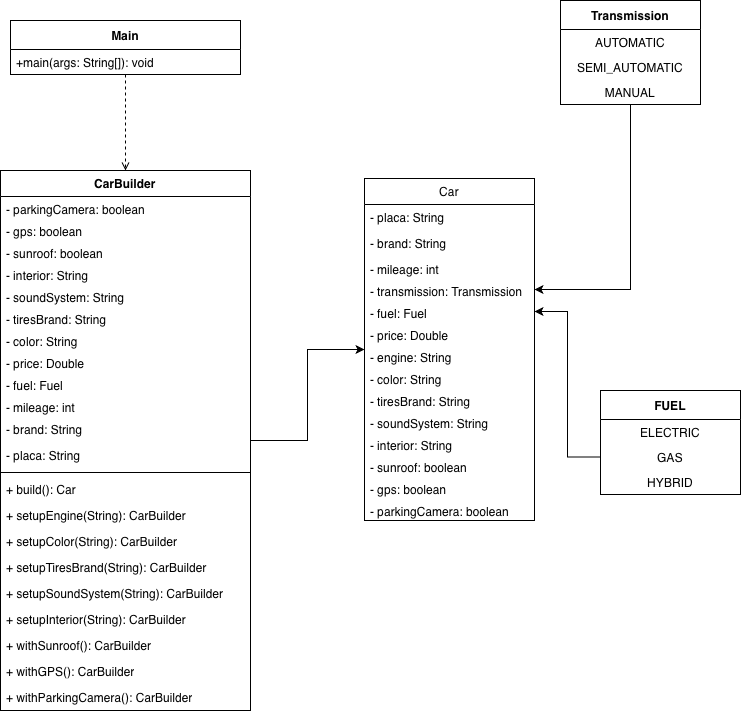

The diagram above was exported from draw.io. Its source (the exported page's mxGraphModel, read from the mxfile embedded in the PNG):
<mxGraphModel dx="1222" dy="826" grid="1" gridSize="10" guides="1" tooltips="1" connect="1" arrows="1" fold="1" page="1" pageScale="1" pageWidth="827" pageHeight="1169" background="none" math="0" shadow="0">
  <root>
    <mxCell id="0" />
    <mxCell id="1" parent="0" />
    <mxCell id="QtoW3NBTCv0DQp6G_1S0-63" edge="1" parent="1" source="QtoW3NBTCv0DQp6G_1S0-1" style="edgeStyle=orthogonalEdgeStyle;rounded=0;orthogonalLoop=1;jettySize=auto;html=1;dashed=1;endArrow=open;endFill=0;" target="QtoW3NBTCv0DQp6G_1S0-46">
      <mxGeometry relative="1" as="geometry" />
    </mxCell>
    <mxCell id="QtoW3NBTCv0DQp6G_1S0-1" parent="1" style="swimlane;fontStyle=1;align=center;verticalAlign=middle;childLayout=stackLayout;horizontal=1;startSize=29;horizontalStack=0;resizeParent=1;resizeParentMax=0;resizeLast=0;collapsible=0;marginBottom=0;html=1;whiteSpace=wrap;labelBackgroundColor=none;" value="Main" vertex="1">
      <mxGeometry height="54" width="230" x="60" y="50" as="geometry" />
    </mxCell>
    <mxCell id="QtoW3NBTCv0DQp6G_1S0-3" parent="QtoW3NBTCv0DQp6G_1S0-1" style="text;html=1;strokeColor=none;fillColor=none;align=left;verticalAlign=middle;spacingLeft=4;spacingRight=4;overflow=hidden;rotatable=0;points=[[0,0.5],[1,0.5]];portConstraint=eastwest;whiteSpace=wrap;labelBackgroundColor=none;" value="+main(args: String[]): void" vertex="1">
      <mxGeometry height="25" width="230" y="29" as="geometry" />
    </mxCell>
    <mxCell id="QtoW3NBTCv0DQp6G_1S0-4" parent="1" style="swimlane;fontStyle=0;childLayout=stackLayout;horizontal=1;startSize=26;fillColor=none;horizontalStack=0;resizeParent=1;resizeParentMax=0;resizeLast=0;collapsible=1;marginBottom=0;whiteSpace=wrap;html=1;" value="Car" vertex="1">
      <mxGeometry height="342" width="170" x="414" y="208" as="geometry" />
    </mxCell>
    <mxCell id="QtoW3NBTCv0DQp6G_1S0-5" parent="QtoW3NBTCv0DQp6G_1S0-4" style="text;strokeColor=none;fillColor=none;align=left;verticalAlign=top;spacingLeft=4;spacingRight=4;overflow=hidden;rotatable=0;points=[[0,0.5],[1,0.5]];portConstraint=eastwest;whiteSpace=wrap;html=1;" value="- placa: String" vertex="1">
      <mxGeometry height="26" width="170" y="26" as="geometry" />
    </mxCell>
    <mxCell id="QtoW3NBTCv0DQp6G_1S0-6" parent="QtoW3NBTCv0DQp6G_1S0-4" style="text;strokeColor=none;fillColor=none;align=left;verticalAlign=top;spacingLeft=4;spacingRight=4;overflow=hidden;rotatable=0;points=[[0,0.5],[1,0.5]];portConstraint=eastwest;whiteSpace=wrap;html=1;" value="- brand: String" vertex="1">
      <mxGeometry height="26" width="170" y="52" as="geometry" />
    </mxCell>
    <mxCell id="QtoW3NBTCv0DQp6G_1S0-7" parent="QtoW3NBTCv0DQp6G_1S0-4" style="text;strokeColor=none;fillColor=none;align=left;verticalAlign=top;spacingLeft=4;spacingRight=4;overflow=hidden;rotatable=0;points=[[0,0.5],[1,0.5]];portConstraint=eastwest;whiteSpace=wrap;html=1;" value="- mileage: int" vertex="1">
      <mxGeometry height="22" width="170" y="78" as="geometry" />
    </mxCell>
    <mxCell id="QtoW3NBTCv0DQp6G_1S0-8" parent="QtoW3NBTCv0DQp6G_1S0-4" style="text;strokeColor=none;fillColor=none;align=left;verticalAlign=top;spacingLeft=4;spacingRight=4;overflow=hidden;rotatable=0;points=[[0,0.5],[1,0.5]];portConstraint=eastwest;whiteSpace=wrap;html=1;" value="- transmission: Transmission" vertex="1">
      <mxGeometry height="22" width="170" y="100" as="geometry" />
    </mxCell>
    <mxCell id="QtoW3NBTCv0DQp6G_1S0-15" parent="QtoW3NBTCv0DQp6G_1S0-4" style="text;strokeColor=none;fillColor=none;align=left;verticalAlign=top;spacingLeft=4;spacingRight=4;overflow=hidden;rotatable=0;points=[[0,0.5],[1,0.5]];portConstraint=eastwest;whiteSpace=wrap;html=1;" value="- fuel: Fuel" vertex="1">
      <mxGeometry height="22" width="170" y="122" as="geometry" />
    </mxCell>
    <mxCell id="QtoW3NBTCv0DQp6G_1S0-22" parent="QtoW3NBTCv0DQp6G_1S0-4" style="text;strokeColor=none;fillColor=none;align=left;verticalAlign=top;spacingLeft=4;spacingRight=4;overflow=hidden;rotatable=0;points=[[0,0.5],[1,0.5]];portConstraint=eastwest;whiteSpace=wrap;html=1;" value="- price: Double" vertex="1">
      <mxGeometry height="22" width="170" y="144" as="geometry" />
    </mxCell>
    <mxCell id="QtoW3NBTCv0DQp6G_1S0-23" parent="QtoW3NBTCv0DQp6G_1S0-4" style="text;strokeColor=none;fillColor=none;align=left;verticalAlign=top;spacingLeft=4;spacingRight=4;overflow=hidden;rotatable=0;points=[[0,0.5],[1,0.5]];portConstraint=eastwest;whiteSpace=wrap;html=1;" value="- engine: String" vertex="1">
      <mxGeometry height="22" width="170" y="166" as="geometry" />
    </mxCell>
    <mxCell id="QtoW3NBTCv0DQp6G_1S0-24" parent="QtoW3NBTCv0DQp6G_1S0-4" style="text;strokeColor=none;fillColor=none;align=left;verticalAlign=top;spacingLeft=4;spacingRight=4;overflow=hidden;rotatable=0;points=[[0,0.5],[1,0.5]];portConstraint=eastwest;whiteSpace=wrap;html=1;" value="- color: String" vertex="1">
      <mxGeometry height="22" width="170" y="188" as="geometry" />
    </mxCell>
    <mxCell id="QtoW3NBTCv0DQp6G_1S0-25" parent="QtoW3NBTCv0DQp6G_1S0-4" style="text;strokeColor=none;fillColor=none;align=left;verticalAlign=top;spacingLeft=4;spacingRight=4;overflow=hidden;rotatable=0;points=[[0,0.5],[1,0.5]];portConstraint=eastwest;whiteSpace=wrap;html=1;" value="- tiresBrand: String" vertex="1">
      <mxGeometry height="22" width="170" y="210" as="geometry" />
    </mxCell>
    <mxCell id="QtoW3NBTCv0DQp6G_1S0-26" parent="QtoW3NBTCv0DQp6G_1S0-4" style="text;strokeColor=none;fillColor=none;align=left;verticalAlign=top;spacingLeft=4;spacingRight=4;overflow=hidden;rotatable=0;points=[[0,0.5],[1,0.5]];portConstraint=eastwest;whiteSpace=wrap;html=1;" value="- soundSystem: String" vertex="1">
      <mxGeometry height="22" width="170" y="232" as="geometry" />
    </mxCell>
    <mxCell id="QtoW3NBTCv0DQp6G_1S0-27" parent="QtoW3NBTCv0DQp6G_1S0-4" style="text;strokeColor=none;fillColor=none;align=left;verticalAlign=top;spacingLeft=4;spacingRight=4;overflow=hidden;rotatable=0;points=[[0,0.5],[1,0.5]];portConstraint=eastwest;whiteSpace=wrap;html=1;" value="- interior: String" vertex="1">
      <mxGeometry height="22" width="170" y="254" as="geometry" />
    </mxCell>
    <mxCell id="QtoW3NBTCv0DQp6G_1S0-28" parent="QtoW3NBTCv0DQp6G_1S0-4" style="text;strokeColor=none;fillColor=none;align=left;verticalAlign=top;spacingLeft=4;spacingRight=4;overflow=hidden;rotatable=0;points=[[0,0.5],[1,0.5]];portConstraint=eastwest;whiteSpace=wrap;html=1;" value="- sunroof: boolean" vertex="1">
      <mxGeometry height="22" width="170" y="276" as="geometry" />
    </mxCell>
    <mxCell id="QtoW3NBTCv0DQp6G_1S0-29" parent="QtoW3NBTCv0DQp6G_1S0-4" style="text;strokeColor=none;fillColor=none;align=left;verticalAlign=top;spacingLeft=4;spacingRight=4;overflow=hidden;rotatable=0;points=[[0,0.5],[1,0.5]];portConstraint=eastwest;whiteSpace=wrap;html=1;" value="- gps: boolean" vertex="1">
      <mxGeometry height="22" width="170" y="298" as="geometry" />
    </mxCell>
    <mxCell id="QtoW3NBTCv0DQp6G_1S0-30" parent="QtoW3NBTCv0DQp6G_1S0-4" style="text;strokeColor=none;fillColor=none;align=left;verticalAlign=top;spacingLeft=4;spacingRight=4;overflow=hidden;rotatable=0;points=[[0,0.5],[1,0.5]];portConstraint=eastwest;whiteSpace=wrap;html=1;" value="- parkingCamera: boolean" vertex="1">
      <mxGeometry height="22" width="170" y="320" as="geometry" />
    </mxCell>
    <mxCell id="QtoW3NBTCv0DQp6G_1S0-14" edge="1" parent="1" source="QtoW3NBTCv0DQp6G_1S0-9" style="edgeStyle=orthogonalEdgeStyle;rounded=0;orthogonalLoop=1;jettySize=auto;html=1;" target="QtoW3NBTCv0DQp6G_1S0-8">
      <mxGeometry relative="1" as="geometry" />
    </mxCell>
    <mxCell id="QtoW3NBTCv0DQp6G_1S0-9" parent="1" style="swimlane;fontStyle=1;align=center;verticalAlign=middle;childLayout=stackLayout;horizontal=1;startSize=29;horizontalStack=0;resizeParent=1;resizeParentMax=0;resizeLast=0;collapsible=0;marginBottom=0;html=1;whiteSpace=wrap;" value="Transmission" vertex="1">
      <mxGeometry height="104" width="140" x="610" y="30" as="geometry" />
    </mxCell>
    <mxCell id="QtoW3NBTCv0DQp6G_1S0-10" parent="QtoW3NBTCv0DQp6G_1S0-9" style="text;html=1;strokeColor=none;fillColor=none;align=center;verticalAlign=middle;spacingLeft=4;spacingRight=4;overflow=hidden;rotatable=0;points=[[0,0.5],[1,0.5]];portConstraint=eastwest;whiteSpace=wrap;" value="AUTOMATIC" vertex="1">
      <mxGeometry height="25" width="140" y="29" as="geometry" />
    </mxCell>
    <mxCell id="QtoW3NBTCv0DQp6G_1S0-12" parent="QtoW3NBTCv0DQp6G_1S0-9" style="text;html=1;strokeColor=none;fillColor=none;align=center;verticalAlign=middle;spacingLeft=4;spacingRight=4;overflow=hidden;rotatable=0;points=[[0,0.5],[1,0.5]];portConstraint=eastwest;whiteSpace=wrap;" value="SEMI_AUTOMATIC" vertex="1">
      <mxGeometry height="25" width="140" y="54" as="geometry" />
    </mxCell>
    <mxCell id="QtoW3NBTCv0DQp6G_1S0-13" parent="QtoW3NBTCv0DQp6G_1S0-9" style="text;html=1;strokeColor=none;fillColor=none;align=center;verticalAlign=middle;spacingLeft=4;spacingRight=4;overflow=hidden;rotatable=0;points=[[0,0.5],[1,0.5]];portConstraint=eastwest;whiteSpace=wrap;" value="MANUAL" vertex="1">
      <mxGeometry height="25" width="140" y="79" as="geometry" />
    </mxCell>
    <mxCell id="QtoW3NBTCv0DQp6G_1S0-16" parent="1" style="swimlane;fontStyle=1;align=center;verticalAlign=middle;childLayout=stackLayout;horizontal=1;startSize=29;horizontalStack=0;resizeParent=1;resizeParentMax=0;resizeLast=0;collapsible=0;marginBottom=0;html=1;whiteSpace=wrap;" value="FUEL" vertex="1">
      <mxGeometry height="104" width="140" x="650" y="420" as="geometry" />
    </mxCell>
    <mxCell id="QtoW3NBTCv0DQp6G_1S0-17" parent="QtoW3NBTCv0DQp6G_1S0-16" style="text;html=1;strokeColor=none;fillColor=none;align=center;verticalAlign=middle;spacingLeft=4;spacingRight=4;overflow=hidden;rotatable=0;points=[[0,0.5],[1,0.5]];portConstraint=eastwest;whiteSpace=wrap;" value="ELECTRIC" vertex="1">
      <mxGeometry height="25" width="140" y="29" as="geometry" />
    </mxCell>
    <mxCell id="QtoW3NBTCv0DQp6G_1S0-18" parent="QtoW3NBTCv0DQp6G_1S0-16" style="text;html=1;strokeColor=none;fillColor=none;align=center;verticalAlign=middle;spacingLeft=4;spacingRight=4;overflow=hidden;rotatable=0;points=[[0,0.5],[1,0.5]];portConstraint=eastwest;whiteSpace=wrap;" value="GAS" vertex="1">
      <mxGeometry height="25" width="140" y="54" as="geometry" />
    </mxCell>
    <mxCell id="QtoW3NBTCv0DQp6G_1S0-19" parent="QtoW3NBTCv0DQp6G_1S0-16" style="text;html=1;strokeColor=none;fillColor=none;align=center;verticalAlign=middle;spacingLeft=4;spacingRight=4;overflow=hidden;rotatable=0;points=[[0,0.5],[1,0.5]];portConstraint=eastwest;whiteSpace=wrap;" value="HYBRID" vertex="1">
      <mxGeometry height="25" width="140" y="79" as="geometry" />
    </mxCell>
    <mxCell id="QtoW3NBTCv0DQp6G_1S0-20" edge="1" parent="1" source="QtoW3NBTCv0DQp6G_1S0-18" style="edgeStyle=orthogonalEdgeStyle;rounded=0;orthogonalLoop=1;jettySize=auto;html=1;" target="QtoW3NBTCv0DQp6G_1S0-15">
      <mxGeometry relative="1" as="geometry" />
    </mxCell>
    <mxCell id="QtoW3NBTCv0DQp6G_1S0-64" edge="1" parent="1" source="QtoW3NBTCv0DQp6G_1S0-46" style="edgeStyle=orthogonalEdgeStyle;rounded=0;orthogonalLoop=1;jettySize=auto;html=1;" target="QtoW3NBTCv0DQp6G_1S0-4">
      <mxGeometry relative="1" as="geometry" />
    </mxCell>
    <mxCell id="QtoW3NBTCv0DQp6G_1S0-46" parent="1" style="swimlane;fontStyle=1;align=center;verticalAlign=top;childLayout=stackLayout;horizontal=1;startSize=26;horizontalStack=0;resizeParent=1;resizeParentMax=0;resizeLast=0;collapsible=1;marginBottom=0;whiteSpace=wrap;html=1;" value="CarBuilder" vertex="1">
      <mxGeometry height="540" width="250" x="50" y="200" as="geometry" />
    </mxCell>
    <mxCell id="QtoW3NBTCv0DQp6G_1S0-61" parent="QtoW3NBTCv0DQp6G_1S0-46" style="text;strokeColor=none;fillColor=none;align=left;verticalAlign=top;spacingLeft=4;spacingRight=4;overflow=hidden;rotatable=0;points=[[0,0.5],[1,0.5]];portConstraint=eastwest;whiteSpace=wrap;html=1;" value="- parkingCamera: boolean" vertex="1">
      <mxGeometry height="22" width="250" y="26" as="geometry" />
    </mxCell>
    <mxCell id="QtoW3NBTCv0DQp6G_1S0-60" parent="QtoW3NBTCv0DQp6G_1S0-46" style="text;strokeColor=none;fillColor=none;align=left;verticalAlign=top;spacingLeft=4;spacingRight=4;overflow=hidden;rotatable=0;points=[[0,0.5],[1,0.5]];portConstraint=eastwest;whiteSpace=wrap;html=1;" value="- gps: boolean" vertex="1">
      <mxGeometry height="22" width="250" y="48" as="geometry" />
    </mxCell>
    <mxCell id="QtoW3NBTCv0DQp6G_1S0-59" parent="QtoW3NBTCv0DQp6G_1S0-46" style="text;strokeColor=none;fillColor=none;align=left;verticalAlign=top;spacingLeft=4;spacingRight=4;overflow=hidden;rotatable=0;points=[[0,0.5],[1,0.5]];portConstraint=eastwest;whiteSpace=wrap;html=1;" value="- sunroof: boolean" vertex="1">
      <mxGeometry height="22" width="250" y="70" as="geometry" />
    </mxCell>
    <mxCell id="QtoW3NBTCv0DQp6G_1S0-58" parent="QtoW3NBTCv0DQp6G_1S0-46" style="text;strokeColor=none;fillColor=none;align=left;verticalAlign=top;spacingLeft=4;spacingRight=4;overflow=hidden;rotatable=0;points=[[0,0.5],[1,0.5]];portConstraint=eastwest;whiteSpace=wrap;html=1;" value="- interior: String" vertex="1">
      <mxGeometry height="22" width="250" y="92" as="geometry" />
    </mxCell>
    <mxCell id="QtoW3NBTCv0DQp6G_1S0-57" parent="QtoW3NBTCv0DQp6G_1S0-46" style="text;strokeColor=none;fillColor=none;align=left;verticalAlign=top;spacingLeft=4;spacingRight=4;overflow=hidden;rotatable=0;points=[[0,0.5],[1,0.5]];portConstraint=eastwest;whiteSpace=wrap;html=1;" value="- soundSystem: String" vertex="1">
      <mxGeometry height="22" width="250" y="114" as="geometry" />
    </mxCell>
    <mxCell id="QtoW3NBTCv0DQp6G_1S0-56" parent="QtoW3NBTCv0DQp6G_1S0-46" style="text;strokeColor=none;fillColor=none;align=left;verticalAlign=top;spacingLeft=4;spacingRight=4;overflow=hidden;rotatable=0;points=[[0,0.5],[1,0.5]];portConstraint=eastwest;whiteSpace=wrap;html=1;" value="- tiresBrand: String" vertex="1">
      <mxGeometry height="22" width="250" y="136" as="geometry" />
    </mxCell>
    <mxCell id="QtoW3NBTCv0DQp6G_1S0-55" parent="QtoW3NBTCv0DQp6G_1S0-46" style="text;strokeColor=none;fillColor=none;align=left;verticalAlign=top;spacingLeft=4;spacingRight=4;overflow=hidden;rotatable=0;points=[[0,0.5],[1,0.5]];portConstraint=eastwest;whiteSpace=wrap;html=1;" value="- color: String" vertex="1">
      <mxGeometry height="22" width="250" y="158" as="geometry" />
    </mxCell>
    <mxCell id="QtoW3NBTCv0DQp6G_1S0-54" parent="QtoW3NBTCv0DQp6G_1S0-46" style="text;strokeColor=none;fillColor=none;align=left;verticalAlign=top;spacingLeft=4;spacingRight=4;overflow=hidden;rotatable=0;points=[[0,0.5],[1,0.5]];portConstraint=eastwest;whiteSpace=wrap;html=1;" value="- price: Double" vertex="1">
      <mxGeometry height="22" width="250" y="180" as="geometry" />
    </mxCell>
    <mxCell id="QtoW3NBTCv0DQp6G_1S0-53" parent="QtoW3NBTCv0DQp6G_1S0-46" style="text;strokeColor=none;fillColor=none;align=left;verticalAlign=top;spacingLeft=4;spacingRight=4;overflow=hidden;rotatable=0;points=[[0,0.5],[1,0.5]];portConstraint=eastwest;whiteSpace=wrap;html=1;" value="- fuel: Fuel" vertex="1">
      <mxGeometry height="22" width="250" y="202" as="geometry" />
    </mxCell>
    <mxCell id="QtoW3NBTCv0DQp6G_1S0-52" parent="QtoW3NBTCv0DQp6G_1S0-46" style="text;strokeColor=none;fillColor=none;align=left;verticalAlign=top;spacingLeft=4;spacingRight=4;overflow=hidden;rotatable=0;points=[[0,0.5],[1,0.5]];portConstraint=eastwest;whiteSpace=wrap;html=1;" value="- mileage: int" vertex="1">
      <mxGeometry height="22" width="250" y="224" as="geometry" />
    </mxCell>
    <mxCell id="QtoW3NBTCv0DQp6G_1S0-51" parent="QtoW3NBTCv0DQp6G_1S0-46" style="text;strokeColor=none;fillColor=none;align=left;verticalAlign=top;spacingLeft=4;spacingRight=4;overflow=hidden;rotatable=0;points=[[0,0.5],[1,0.5]];portConstraint=eastwest;whiteSpace=wrap;html=1;" value="- brand: String" vertex="1">
      <mxGeometry height="26" width="250" y="246" as="geometry" />
    </mxCell>
    <mxCell id="QtoW3NBTCv0DQp6G_1S0-50" parent="QtoW3NBTCv0DQp6G_1S0-46" style="text;strokeColor=none;fillColor=none;align=left;verticalAlign=top;spacingLeft=4;spacingRight=4;overflow=hidden;rotatable=0;points=[[0,0.5],[1,0.5]];portConstraint=eastwest;whiteSpace=wrap;html=1;" value="- placa: String" vertex="1">
      <mxGeometry height="26" width="250" y="272" as="geometry" />
    </mxCell>
    <mxCell id="QtoW3NBTCv0DQp6G_1S0-48" parent="QtoW3NBTCv0DQp6G_1S0-46" style="line;strokeWidth=1;fillColor=none;align=left;verticalAlign=middle;spacingTop=-1;spacingLeft=3;spacingRight=3;rotatable=0;labelPosition=right;points=[];portConstraint=eastwest;strokeColor=inherit;" value="" vertex="1">
      <mxGeometry height="8" width="250" y="298" as="geometry" />
    </mxCell>
    <mxCell id="QtoW3NBTCv0DQp6G_1S0-49" parent="QtoW3NBTCv0DQp6G_1S0-46" style="text;strokeColor=none;fillColor=none;align=left;verticalAlign=top;spacingLeft=4;spacingRight=4;overflow=hidden;rotatable=0;points=[[0,0.5],[1,0.5]];portConstraint=eastwest;whiteSpace=wrap;html=1;" value="+ build(): Car" vertex="1">
      <mxGeometry height="26" width="250" y="306" as="geometry" />
    </mxCell>
    <mxCell id="QtoW3NBTCv0DQp6G_1S0-62" parent="QtoW3NBTCv0DQp6G_1S0-46" style="text;strokeColor=none;fillColor=none;align=left;verticalAlign=top;spacingLeft=4;spacingRight=4;overflow=hidden;rotatable=0;points=[[0,0.5],[1,0.5]];portConstraint=eastwest;whiteSpace=wrap;html=1;" value="+ setupEngine(String): CarBuilder" vertex="1">
      <mxGeometry height="26" width="250" y="332" as="geometry" />
    </mxCell>
    <mxCell id="QtoW3NBTCv0DQp6G_1S0-65" parent="QtoW3NBTCv0DQp6G_1S0-46" style="text;strokeColor=none;fillColor=none;align=left;verticalAlign=top;spacingLeft=4;spacingRight=4;overflow=hidden;rotatable=0;points=[[0,0.5],[1,0.5]];portConstraint=eastwest;whiteSpace=wrap;html=1;" value="+ setupColor(String): CarBuilder" vertex="1">
      <mxGeometry height="26" width="250" y="358" as="geometry" />
    </mxCell>
    <mxCell id="QtoW3NBTCv0DQp6G_1S0-66" parent="QtoW3NBTCv0DQp6G_1S0-46" style="text;strokeColor=none;fillColor=none;align=left;verticalAlign=top;spacingLeft=4;spacingRight=4;overflow=hidden;rotatable=0;points=[[0,0.5],[1,0.5]];portConstraint=eastwest;whiteSpace=wrap;html=1;" value="+ setupTiresBrand(String): CarBuilder" vertex="1">
      <mxGeometry height="26" width="250" y="384" as="geometry" />
    </mxCell>
    <mxCell id="QtoW3NBTCv0DQp6G_1S0-67" parent="QtoW3NBTCv0DQp6G_1S0-46" style="text;strokeColor=none;fillColor=none;align=left;verticalAlign=top;spacingLeft=4;spacingRight=4;overflow=hidden;rotatable=0;points=[[0,0.5],[1,0.5]];portConstraint=eastwest;whiteSpace=wrap;html=1;" value="+ setupSoundSystem(String): CarBuilder" vertex="1">
      <mxGeometry height="26" width="250" y="410" as="geometry" />
    </mxCell>
    <mxCell id="QtoW3NBTCv0DQp6G_1S0-68" parent="QtoW3NBTCv0DQp6G_1S0-46" style="text;strokeColor=none;fillColor=none;align=left;verticalAlign=top;spacingLeft=4;spacingRight=4;overflow=hidden;rotatable=0;points=[[0,0.5],[1,0.5]];portConstraint=eastwest;whiteSpace=wrap;html=1;" value="+ setupInterior(String): CarBuilder" vertex="1">
      <mxGeometry height="26" width="250" y="436" as="geometry" />
    </mxCell>
    <mxCell id="QtoW3NBTCv0DQp6G_1S0-69" parent="QtoW3NBTCv0DQp6G_1S0-46" style="text;strokeColor=none;fillColor=none;align=left;verticalAlign=top;spacingLeft=4;spacingRight=4;overflow=hidden;rotatable=0;points=[[0,0.5],[1,0.5]];portConstraint=eastwest;whiteSpace=wrap;html=1;" value="+ withSunroof(): CarBuilder" vertex="1">
      <mxGeometry height="26" width="250" y="462" as="geometry" />
    </mxCell>
    <mxCell id="QtoW3NBTCv0DQp6G_1S0-70" parent="QtoW3NBTCv0DQp6G_1S0-46" style="text;strokeColor=none;fillColor=none;align=left;verticalAlign=top;spacingLeft=4;spacingRight=4;overflow=hidden;rotatable=0;points=[[0,0.5],[1,0.5]];portConstraint=eastwest;whiteSpace=wrap;html=1;" value="+ withGPS(): CarBuilder" vertex="1">
      <mxGeometry height="26" width="250" y="488" as="geometry" />
    </mxCell>
    <mxCell id="QtoW3NBTCv0DQp6G_1S0-71" parent="QtoW3NBTCv0DQp6G_1S0-46" style="text;strokeColor=none;fillColor=none;align=left;verticalAlign=top;spacingLeft=4;spacingRight=4;overflow=hidden;rotatable=0;points=[[0,0.5],[1,0.5]];portConstraint=eastwest;whiteSpace=wrap;html=1;" value="+ withParkingCamera(): CarBuilder" vertex="1">
      <mxGeometry height="26" width="250" y="514" as="geometry" />
    </mxCell>
  </root>
</mxGraphModel>